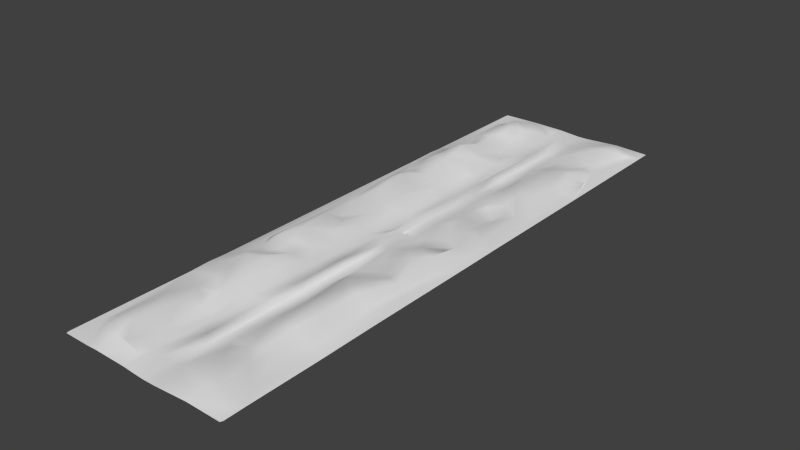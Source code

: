 # Source: test_road_terrain_2.blend  (saved by Blender 2.76.0; exported with 4.5.12 LTS)
import bpy
from mathutils import Matrix  # noqa: F401  (used for matrix-valued properties, if any)

bpy.ops.wm.read_factory_settings(use_empty=True)
scene = bpy.context.scene
scene.name = 'Scene'

# ---- collections
col_collection_1 = bpy.data.collections.new('Collection 1'); scene.collection.children.link(col_collection_1)

# ---- world
world_world = bpy.data.worlds.new('World'); scene.world = world_world
world_world.color = (0.05088, 0.05088, 0.05088)
world_world.use_sun_shadow = False
world_world.sun_shadow_jitter_overblur = 0.0
world_world.cycles.sampling_method = 'MANUAL'
world_world.cycles.sample_map_resolution = 256

# ---- meshes
me_plane_003 = bpy.data.meshes.new('Plane.003')
me_plane_003.from_pydata([(1.393, 41.31, -0.1823), (-1.457, 57.86, -0.1101), (-1.482, 76.49, 0.2043), (-1.534, 45.73, 0.088), (-4.369, 39.31, 0.7788), (-7.126, 52.75, 0.3433), (-7.464, 44.64, 1.638), (-8.727, 38.45, 1.902), (-9.346, 57.13, 0.9568), (-10.07, 51.68, 1.45), (-10.55, 44.4, 3.171), (-12.91, 49.88, 0.8944), (-12.75, 43.31, 3.455), (-15.07, 51.25, 0.7275), (-14.19, 45.18, 2.92), (-15.86, 43.37, 2.581), (-17.94, 54.51, 2.316), (-17.66, 44.08, 2.405), (-20.28, 54.06, 0.7795), (-18.59, 50.16, 0.6174), (-22.99, 42.85, 0.3337), (-22.99, 37.95, 0.5059), (4.617, 52.82, 0.04329), (18.73, 54.41, 0.7214), (13.63, 50.06, 3.545), (16.45, 49.44, 2.835), (20.07, 53.09, 0.3997), (12.09, 46.48, 3.621), (18.57, 46.09, 1.318), (1.472, 69.22, 0.3717), (15.06, 44.97, 3.483), (1.473, 41.66, -0.3917), (8.079, 41.12, 1.959), (10.97, 36.7, 2.839), (23.02, 39.93, 0.3779), (-1.398, 72.38, 0.5793), (1.565, 60.83, -0.1669), (1.448, 76.67, 0.01959), (8.083, 78.3, 0.2811), (7.88, 61.64, 1.067), (5.95, 52.91, 0.5773), (11.22, 58.99, 0.8697), (10.76, 64.49, 1.848), (10.34, 72.34, 1.434), (12.54, 76.76, 0.2515), (14.4, 55.94, 2.069), (14.89, 59.1, 2.067), (14.03, 68.93, 2.782), (16.18, 74.67, 1.529), (16.9, 56.59, 1.637), (16.39, 77.24, 1.271), (20.13, 71.92, 0.9795), (19.75, 64.96, 0.4325), (23.02, 72.43, 0.375), (-13.71, 55.96, 1.494), (-6.333, 62.12, 0.3693), (0.002516, 77.37, -0.03337), (-16.04, 60.59, 2.487), (-21.27, 56.18, 0.4566), (-18.47, 63.42, 2.156), (-4.313, 56.87, 0.09322), (-6.054, 70.98, 0.985), (-10.68, 65.74, 1.345), (-20.09, 70.24, 0.769), (-4.198, 70.22, 0.7518), (-8.582, 72.42, 1.468), (-13.36, 72.0, 1.09), (-18.7, 71.87, 1.073), (-11.63, 69.16, 1.443), (-16.14, 74.8, 0.05923), (-6.27, 77.14, 0.4154), (-1.328, 58.69, 0.118), (-1.382, 46.75, 0.2593), (1.491, 57.49, 0.01931), (-1.509, 19.44, -0.14), (-4.295, 22.11, 0.07647), (-4.055, 32.97, 0.733), (-6.282, 24.55, 0.3055), (-5.992, 32.75, 1.26), (-8.597, 23.05, 1.164), (-9.447, 27.87, 2.329), (-10.6, 25.56, 1.556), (-9.305, 29.34, 2.192), (-11.99, 39.22, 2.595), (-15.63, 28.13, 1.199), (-13.58, 35.85, 2.625), (-15.85, 38.67, 1.769), (-17.2, 28.3, 0.7474), (-14.89, 32.5, 2.345), (-18.51, 35.03, 2.076), (-19.41, 38.64, 1.43), (13.89, 27.49, 2.868), (6.355, 27.73, 0.6272), (10.25, 27.32, 2.686), (19.62, 26.88, 0.851), (12.27, 27.64, 2.998), (19.43, 38.68, 1.09), (1.489, 6.679, 0.3377), (5.867, 38.15, 0.2376), (-1.385, 6.786, 0.5594), (1.472, 33.68, -0.3808), (-1.415, 34.58, 0.2445), (1.466, 16.57, 0.05705), (1.743, 17.28, -0.2088), (4.343, 20.04, -0.1124), (4.15, 8.071, 0.4045), (9.425, 19.68, 0.7468), (6.507, 17.07, 0.553), (9.777, 8.812, 1.949), (9.607, 12.3, 1.88), (12.0, 20.75, 0.7954), (15.7, 20.42, 0.8677), (14.0, 4.216, 1.978), (14.28, 15.21, 1.256), (16.06, 6.369, 1.988), (14.04, -0.03868, 0.6313), (19.55, 11.46, 0.4018), (20.58, 3.088, 0.7528), (23.01, 26.13, 0.2675), (23.01, 6.436, 0.3324), (-16.79, 22.19, 2.343), (-20.66, 23.57, 0.5226), (1.503, 0.001617, -0.09552), (-12.7, 21.38, 1.95), (-14.81, 17.88, 2.444), (-17.16, 16.81, 2.156), (-19.93, 11.66, 0.7246), (-21.27, 7.825, 0.3312), (-4.115, 6.619, 0.735), (-7.529, 12.37, 1.071), (-6.999, 6.47, 1.457), (-9.79, 4.953, 1.508), (-13.36, 9.317, 3.005), (-15.62, 7.249, 2.651), (-18.82, 5.969, 0.6164), (-4.696, 4.335, 0.769), (-12.29, 4.585, 2.07), (-13.24, -0.03064, 0.4873), (-4.277, -0.01447, 0.3222), (-15.64, -0.02001, 0.3551), (-22.99, 0.6997, 0.3026), (-1.311, 18.3, 0.1149), (-8.302, 116.4, 1.632), (-4.773, 111.0, 1.128), (-13.09, 103.6, 1.99), (-13.53, 111.8, 3.22), (-16.33, 106.3, 2.338), (-16.68, 111.7, 3.402), (-17.02, 103.0, 2.077), (-16.24, 116.1, 3.392), (-20.37, 112.6, 1.413), (-20.14, 105.1, 0.4553), (-22.99, 112.2, 0.3894), (1.48, 106.3, -0.1897), (9.018, 99.84, 0.5649), (12.51, 103.2, 1.213), (8.012, 101.8, 0.8991), (17.74, 99.82, 0.6524), (20.07, 102.9, 0.4297), (15.64, 108.4, 1.915), (4.024, 105.1, -0.1296), (12.18, 108.0, 2.077), (8.626, 109.2, 1.745), (5.88, 114.5, 0.216), (12.29, 116.6, 1.798), (8.648, 116.5, 1.652), (1.762, 84.67, 0.1689), (1.717, 93.89, -0.1969), (1.662, 78.43, -0.1279), (5.1, 85.74, 0.6976), (4.38, 77.56, -0.06351), (8.649, 95.66, 0.5108), (8.511, 90.54, 1.524), (8.584, 85.74, 1.753), (12.25, 97.29, -0.6749), (11.97, 91.75, 0.4956), (11.99, 84.58, 1.277), (14.71, 99.76, 0.8171), (15.3, 95.32, 0.72), (15.02, 88.35, 1.391), (18.02, 87.27, 0.859), (16.03, 83.8, 2.736), (19.13, 96.62, 0.8464), (19.41, 84.54, 1.048), (20.41, 78.04, 0.4612), (21.0, 94.3, 0.3255), (23.02, 83.11, 0.4318), (-1.612, 107.8, 0.05639), (-9.992, 96.68, 1.094), (-18.07, 97.85, 2.943), (-0.003145, 77.44, -0.03204), (-18.91, 88.92, 1.976), (-1.717, 92.81, -0.03293), (-4.928, 87.77, 1.212), (-10.28, 89.27, 1.649), (-15.99, 97.57, 3.321), (-16.82, 94.1, 3.166), (-7.341, 101.7, 0.824), (-15.83, 87.81, 2.777), (-20.64, 99.24, 0.535), (-1.396, 83.22, 0.5283), (-20.78, 85.15, 0.3977), (-10.78, 84.58, 1.695), (-6.35, 81.99, 1.491), (-12.47, 81.12, 1.245), (-1.617, 77.89, 0.1062), (-4.178, 77.81, 0.3126), (-9.452, 78.28, 1.423), (-18.44, 81.22, 1.014), (1.329, 94.65, 0.02694), (1.308, 84.08, 0.4174), (-1.158, 96.32, 0.09662), (-1.661, 124.0, 0.08158), (-4.291, 122.1, 0.8241), (-5.94, 126.3, 0.7442), (-10.49, 119.8, 2.436), (-11.25, 122.8, 2.365), (-9.189, 129.0, 0.705), (-13.48, 127.3, 2.355), (-14.17, 121.0, 4.142), (-13.86, 116.2, 3.288), (-15.71, 120.4, 4.01), (-17.73, 124.9, 1.186), (-18.76, 120.0, 2.047), (-19.06, 116.1, 1.615), (-20.47, 131.9, 0.5595), (-23.0, 118.2, 0.499), (14.18, 126.1, 2.696), (15.61, 126.4, 2.486), (20.22, 126.6, 0.5365), (9.318, 123.5, 1.793), (16.43, 117.6, 1.636), (1.528, 117.3, -0.4262), (19.38, 115.2, 0.8967), (-1.54, 154.8, 0.09294), (1.741, 137.5, -0.21), (1.54, 146.9, 0.3078), (4.387, 137.0, -0.03652), (7.83, 134.8, 0.4745), (13.29, 150.4, 1.861), (8.774, 140.2, 1.42), (8.71, 145.6, 1.737), (6.669, 151.6, 0.3474), (12.59, 135.5, 0.3369), (15.44, 134.0, 1.016), (15.16, 136.9, 0.9518), (14.43, 146.7, 2.274), (16.3, 149.0, 2.088), (14.77, 151.5, 1.741), (17.66, 135.0, 0.3378), (17.91, 143.7, 0.6398), (20.46, 148.7, 0.8612), (22.29, 154.8, 0.2537), (23.02, 150.9, 0.4039), (-16.19, 132.4, 2.825), (1.549, 154.8, -0.1054), (-4.324, 131.2, 0.1733), (-6.586, 131.5, 0.2213), (-8.535, 135.3, 0.8431), (-12.65, 137.3, 2.538), (-1.592, 134.6, -0.138), (-9.706, 141.1, 0.4693), (-4.385, 139.8, 0.296), (-15.64, 141.3, 3.138), (-11.7, 144.8, 1.967), (-13.15, 141.8, 3.08), (-19.92, 143.6, 0.6693), (-9.025, 146.9, 1.296), (-15.38, 145.1, 2.836), (-4.269, 147.3, 0.7405), (-12.22, 150.6, 1.851), (-15.5, 147.3, 2.858), (-18.71, 148.6, 0.6696), (-4.496, 150.6, 0.7497), (-21.57, 146.8, 0.3299), (-8.308, 151.1, 1.11), (-15.21, 151.6, 0.9116), (-13.33, 154.8, 0.4187), (-22.99, 154.1, 0.2994), (-1.41, 116.1, 0.2512), (1.188, 117.5, -0.1288), (1.34, 136.8, 0.01534), (-1.184, 136.3, 0.09664), (-1.437, 148.5, 0.5038), (-1.491, -0.01155, 0.09406), (1.379, 34.12, -0.1211), (-4.222, 154.8, 0.3027), (-3.826, 85.38, 0.6966), (-4.199, 100.5, 0.2121), (-4.075, 112.5, 0.6977), (-4.238, 46.07, 0.7322), (3.872, 119.9, -0.4571), (4.303, 127.1, -0.07269), (4.271, 96.88, -0.1018), (3.645, 113.1, -0.4891), (3.933, 36.25, -0.405), (3.834, 28.17, -0.1727), (3.889, 42.51, -0.4558), (3.975, 48.45, -0.1691), (4.903, 57.04, -0.008767), (-1.183, 77.4, 0.1949), (13.57, 65.13, 2.807), (1.209, 77.4, 0.03368), (16.21, 69.38, 2.419), (0.7572, 77.38, 0.1528), (-0.7155, 77.38, 0.2522), (23.01, 0.7176, 0.294), (4.568, -0.005165, -0.02801), (-22.74, 0.07756, 0.3038), (6.274, 96.09, 0.2823), (23.02, 117.1, 0.3826), (-15.13, 127.4, 2.363), (22.92, 154.6, 0.3023), (13.59, 154.8, 0.5318), (4.567, 154.8, -0.05509), (-22.74, 154.7, 0.3038), (3.84, 69.42, 0.3754), (8.608, 68.97, 1.633), (-22.99, 32.43, 0.3003), (14.1, 36.23, 2.785), (6.517, 3.293, 0.316), (22.77, 0.07767, 0.3021), (12.15, 80.53, 0.5043), (1.079, 77.4, -0.09407), (-1.073, 77.4, 0.03893), (0.02106, 77.4, 0.2151), (1.251, 77.39, 0.128), (-1.21, 77.4, 0.2956), (9.082, 127.2, 1.51), (-13.73, 134.0, 2.91), (-18.16, 127.7, 0.5946), (3.87, 146.5, 0.3614), (-22.99, 121.5, 0.3375)], [], [(37, 302, 326), (0, 31, 36), (2, 300, 324), (56, 300, 327, 305), (290, 60, 5), (5, 6, 290), (6, 4, 290), (10, 5, 9), (10, 6, 5), (10, 7, 6), (10, 12, 83), (13, 9, 54), (11, 12, 9), (14, 11, 13), (12, 11, 14), (83, 12, 15), (14, 15, 12), (19, 14, 13), (90, 15, 17), (19, 13, 16), (17, 19, 20), (19, 16, 18), (19, 18, 58), (19, 58, 20), (21, 17, 20), (45, 40, 24), (26, 23, 28), (40, 27, 24), (40, 32, 27), (30, 24, 27), (298, 98, 22), (26, 28, 96), (98, 297, 295), (3, 101, 72), (303, 51, 184, 50), (56, 305, 325), (36, 31, 298), (29, 316, 37), (168, 323, 37), (40, 299, 22), (316, 39, 317), (316, 317, 38), (299, 40, 41), (42, 39, 299), (317, 39, 42), (40, 45, 41), (47, 317, 301), (43, 48, 44), (46, 41, 45), (301, 41, 46), (48, 43, 47), (45, 49, 46), (49, 303, 301), (303, 47, 301), (48, 47, 303), (48, 303, 50), (23, 52, 49), (49, 52, 303), (303, 52, 51), (56, 304, 326, 302), (26, 34, 53), (184, 51, 53), (53, 186, 184), (55, 5, 60), (16, 57, 59), (56, 302, 323), (35, 37, 325, 305), (18, 16, 59), (57, 8, 55), (59, 63, 18), (58, 18, 63), (60, 64, 55), (62, 55, 61), (35, 64, 60), (61, 55, 64), (61, 65, 62), (62, 65, 68), (63, 59, 67), (1, 72, 71), (2, 205, 64), (61, 70, 65), (67, 66, 69), (206, 70, 61), (207, 66, 68), (69, 208, 67), (63, 67, 208), (63, 208, 201), (2, 324, 205), (206, 64, 205), (70, 207, 65), (37, 326, 304), (304, 325, 37), (102, 103, 100, 285), (305, 327, 35), (135, 128, 130, 131), (74, 101, 75), (300, 2, 35, 327), (75, 78, 77), (78, 75, 76), (76, 4, 78), (7, 78, 4), (77, 82, 79), (79, 82, 80), (7, 82, 78), (82, 7, 83), (123, 81, 84), (82, 88, 84), (84, 120, 123), (84, 87, 121), (88, 87, 84), (90, 85, 86), (87, 318, 121), (318, 89, 21), (110, 91, 95), (92, 296, 104), (100, 296, 295), (98, 295, 296), (92, 93, 32), (95, 319, 33), (32, 98, 92), (97, 103, 102), (103, 97, 105), (105, 320, 112), (112, 108, 105), (320, 307, 115), (93, 92, 106), (106, 107, 109), (95, 93, 106), (109, 113, 106), (112, 320, 115), (113, 109, 114), (111, 113, 116), (112, 117, 114), (119, 116, 114), (117, 112, 115), (94, 111, 118), (306, 117, 115), (117, 306, 119), (124, 123, 120), (120, 125, 124), (127, 121, 318), (129, 79, 123), (125, 120, 121), (125, 121, 126), (121, 127, 126), (75, 77, 129), (129, 128, 75), (132, 125, 133), (134, 133, 126), (130, 129, 131), (131, 132, 136), (133, 136, 132), (168, 210, 326, 302), (137, 136, 134), (135, 137, 138), (139, 127, 308), (205, 300, 327, 200), (168, 302, 323), (172, 175, 174, 171), (153, 209, 167), (197, 288, 143), (197, 144, 188), (142, 145, 143), (145, 197, 143), (148, 144, 146), (146, 144, 145), (195, 144, 148), (150, 147, 149), (199, 189, 148), (151, 148, 146), (224, 226, 152), (224, 152, 150), (155, 154, 174), (177, 178, 157), (185, 310, 158), (156, 154, 155), (156, 161, 162), (156, 155, 161), (157, 161, 155), (211, 187, 192), (163, 294, 160), (158, 233, 159), (153, 160, 294), (162, 163, 160), (163, 162, 165), (165, 161, 164), (161, 159, 164), (310, 233, 158), (232, 280, 153), (190, 305, 327, 300), (190, 300, 324), (293, 309, 156), (309, 169, 172), (169, 170, 38), (38, 173, 169), (322, 173, 38), (44, 322, 38), (209, 153, 279, 211), (176, 175, 172), (178, 174, 175), (179, 178, 175), (179, 175, 176), (176, 181, 179), (50, 181, 322), (182, 157, 180), (183, 180, 179), (50, 184, 181), (158, 182, 185), (186, 185, 180), (180, 183, 186), (185, 186, 310), (187, 288, 192), (190, 302, 326, 304), (190, 304, 325), (194, 188, 195), (196, 195, 189), (189, 191, 196), (287, 288, 193), (201, 191, 199), (193, 194, 203), (194, 198, 202), (208, 191, 201), (167, 209, 166), (287, 193, 206), (206, 193, 203), (203, 202, 207), (203, 70, 206), (69, 204, 208), (201, 152, 20), (205, 287, 206), (207, 204, 69), (279, 153, 280), (210, 200, 305, 325), (210, 304, 326), (200, 209, 211), (311, 221, 219, 218), (281, 232, 235), (187, 212, 213), (187, 213, 289), (213, 256, 214), (213, 215, 142), (213, 214, 216), (216, 215, 213), (217, 216, 214), (142, 215, 220), (215, 219, 220), (329, 311, 218), (218, 219, 216), (219, 221, 149, 220), (254, 225, 330, 311), (221, 311, 222, 223), (311, 330, 222), (277, 274, 272, 276), (223, 224, 221), (332, 222, 330), (332, 223, 222), (224, 223, 226), (330, 225, 332), (226, 223, 332), (292, 238, 237), (238, 292, 328), (229, 310, 249), (249, 228, 229), (229, 228, 231), (165, 230, 292), (228, 227, 231), (292, 291, 163), (292, 163, 165), (230, 165, 164), (233, 229, 231), (163, 291, 294), (281, 235, 236), (235, 232, 292), (240, 241, 237), (241, 331, 237), (238, 328, 243), (238, 243, 240), (241, 246, 239), (240, 243, 245), (241, 240, 246), (249, 245, 244), (245, 249, 250), (250, 246, 245), (246, 251, 247), (248, 252, 313), (250, 249, 253), (251, 253, 247), (250, 253, 251), (232, 281, 280), (259, 329, 258), (329, 263, 254), (266, 274, 225), (274, 278, 332), (265, 261, 264), (263, 329, 265), (267, 261, 262), (263, 265, 268), (283, 269, 262), (269, 267, 262), (264, 261, 267), (268, 272, 266), (267, 271, 264), (271, 268, 264), (271, 272, 268), (269, 275, 267), (275, 270, 267), (270, 271, 267), (278, 274, 277), (260, 279, 282), (269, 273, 275), (275, 273, 277), (276, 270, 277), (278, 277, 315), (282, 279, 281), (281, 279, 280), (236, 283, 281), (282, 281, 283), (283, 236, 255), (99, 102, 141), (285, 101, 141), (71, 72, 73), (269, 234, 286), (262, 256, 260), (256, 213, 212), (138, 284, 128), (128, 74, 75), (76, 3, 4), (75, 101, 76), (314, 255, 236), (236, 331, 314), (166, 168, 170), (167, 166, 169), (105, 122, 307), (104, 103, 105), (170, 37, 316), (299, 298, 22), (302, 37, 323), (0, 36, 73), (1, 60, 3), (4, 6, 7), (9, 5, 8), (54, 9, 8), (10, 9, 12), (10, 83, 7), (11, 9, 13), (86, 83, 15), (16, 13, 54), (19, 17, 14), (17, 15, 14), (15, 90, 86), (17, 21, 90), (45, 24, 49), (49, 24, 25), (49, 25, 23), (28, 23, 25), (40, 22, 32), (30, 25, 24), (298, 31, 297), (25, 30, 28), (298, 297, 98), (98, 32, 22), (319, 30, 27), (96, 28, 30), (96, 34, 26), (297, 31, 295), (32, 33, 27), (33, 319, 27), (96, 30, 319), (36, 29, 73), (300, 56, 324), (29, 36, 316), (39, 316, 299), (170, 316, 38), (42, 299, 41), (301, 317, 42), (43, 38, 317), (38, 43, 44), (47, 43, 317), (301, 42, 41), (44, 48, 50), (49, 301, 46), (52, 23, 26), (26, 53, 52), (51, 52, 53), (57, 16, 54), (304, 56, 325), (54, 8, 57), (5, 55, 8), (1, 71, 35), (1, 35, 60), (55, 62, 57), (201, 20, 58), (1, 3, 72), (68, 57, 62), (67, 59, 57), (57, 68, 67), (35, 2, 64), (66, 67, 68), (64, 206, 61), (207, 69, 66), (58, 63, 201), (207, 68, 65), (35, 71, 29), (101, 3, 76), (77, 78, 82), (79, 80, 81), (81, 123, 79), (82, 83, 85), (80, 82, 84), (80, 84, 81), (85, 88, 82), (85, 83, 86), (120, 84, 121), (89, 88, 85), (90, 89, 85), (88, 318, 87), (318, 88, 89), (21, 89, 90), (91, 110, 111), (91, 111, 94), (92, 98, 296), (95, 91, 319), (319, 91, 94), (96, 319, 94), (118, 96, 94), (32, 93, 33), (33, 93, 95), (34, 96, 118), (31, 100, 295), (100, 0, 285), (0, 100, 31), (100, 103, 296), (105, 97, 122), (107, 104, 105), (320, 105, 307), (107, 106, 104), (105, 109, 107), (106, 92, 104), (109, 105, 108), (95, 106, 110), (113, 110, 106), (109, 108, 114), (110, 113, 111), (108, 112, 114), (114, 116, 113), (119, 114, 117), (118, 111, 116), (118, 116, 119), (321, 306, 115), (129, 77, 79), (132, 129, 123), (132, 123, 124), (132, 124, 125), (125, 126, 133), (74, 141, 101), (126, 127, 134), (74, 128, 99), (140, 127, 318), (130, 128, 129), (132, 131, 129), (133, 134, 136), (135, 138, 128), (136, 135, 131), (137, 134, 139), (134, 127, 139), (74, 99, 141), (284, 99, 128), (136, 137, 135), (140, 308, 127), (102, 99, 97), (284, 122, 99), (300, 205, 324), (143, 288, 289), (289, 142, 143), (145, 144, 197), (188, 144, 195), (142, 220, 145), (146, 145, 147), (149, 147, 145), (220, 149, 145), (147, 150, 146), (149, 224, 150), (151, 199, 148), (151, 146, 150), (150, 152, 151), (152, 199, 151), (160, 293, 156), (177, 157, 155), (159, 157, 158), (168, 166, 210), (156, 162, 160), (157, 159, 161), (153, 294, 232), (165, 162, 161), (231, 164, 159), (159, 233, 231), (210, 166, 209), (305, 190, 325), (153, 167, 160), (293, 169, 309), (172, 169, 173), (309, 154, 156), (171, 154, 309), (172, 171, 309), (171, 174, 154), (173, 176, 172), (176, 173, 322), (174, 177, 155), (177, 174, 178), (181, 176, 322), (44, 50, 322), (157, 178, 180), (179, 180, 178), (183, 179, 181), (183, 181, 184), (158, 157, 182), (182, 180, 185), (183, 184, 186), (195, 148, 189), (193, 288, 197), (302, 190, 323), (189, 199, 191), (192, 200, 211), (194, 197, 188), (196, 191, 198), (199, 152, 201), (197, 194, 193), (195, 198, 194), (198, 195, 196), (192, 287, 200), (194, 202, 203), (208, 198, 191), (198, 204, 202), (208, 204, 198), (279, 187, 211), (205, 200, 287), (204, 207, 202), (70, 203, 207), (200, 210, 209), (304, 210, 325), (305, 200, 327), (260, 256, 212), (214, 256, 257), (289, 213, 142), (217, 214, 257), (217, 258, 218), (218, 258, 329), (216, 217, 218), (219, 215, 216), (254, 311, 329), (224, 149, 221), (243, 328, 244), (227, 228, 244), (228, 249, 244), (227, 244, 328), (227, 328, 230), (230, 328, 292), (292, 232, 291), (227, 230, 164), (164, 231, 227), (233, 310, 229), (187, 279, 212), (236, 235, 331), (314, 331, 242), (240, 237, 238), (241, 239, 331), (239, 242, 331), (314, 242, 313), (242, 239, 313), (246, 240, 245), (243, 244, 245), (239, 248, 313), (247, 239, 246), (239, 247, 248), (246, 250, 251), (247, 253, 248), (252, 248, 253), (253, 249, 310), (312, 252, 253), (217, 257, 258), (225, 274, 332), (257, 256, 262), (225, 254, 266), (257, 262, 258), (261, 259, 258), (261, 258, 262), (254, 263, 266), (260, 282, 283), (265, 259, 261), (260, 283, 262), (259, 265, 329), (279, 260, 212), (265, 264, 268), (263, 268, 266), (266, 272, 274), (276, 271, 270), (271, 276, 272), (273, 269, 286), (234, 269, 283), (270, 275, 277), (286, 277, 273), (234, 283, 255), (101, 0, 72), (97, 99, 122), (102, 285, 141), (285, 0, 101), (29, 37, 35), (73, 29, 71), (73, 72, 0), (192, 288, 287), (289, 288, 187), (3, 290, 4), (290, 3, 60), (235, 237, 331), (237, 235, 292), (294, 291, 232), (169, 166, 170), (293, 167, 169), (293, 160, 167), (104, 296, 103), (37, 170, 168), (36, 299, 316), (299, 36, 298)])
me_plane_003.polygons.foreach_set('use_smooth', [True] * 623)
_uv = me_plane_003.uv_layers.new(name='UVMap')
_uv.uv.foreach_set('vector', [0.9882, 0.2959, 0.9858, 0.291, 0.988, 0.291, 0.9854, 0.1792, 0.9824, 0.1771, 0.9821, 0.05408, 0.9821, 0.2337, 0.9931, 0.232, 0.9959, 0.2329, 0.9866, 0.2523, 0.9898, 0.2446, 0.9919, 0.2444, 0.9916, 0.2476, 0.4003, 0.2977, 0.3987, 0.3675, 0.3387, 0.3409, 0.3387, 0.3409, 0.3316, 0.2885, 0.4003, 0.2977, 0.3316, 0.2885, 0.3975, 0.2541, 0.4003, 0.2977, 0.2659, 0.2869, 0.3387, 0.3409, 0.2759, 0.3339, 0.2659, 0.2869, 0.3316, 0.2885, 0.3387, 0.3409, 0.2659, 0.2869, 0.3047, 0.2485, 0.3316, 0.2885, 0.2659, 0.2869, 0.2189, 0.2799, 0.2351, 0.2535, 0.1692, 0.3312, 0.2759, 0.3339, 0.1982, 0.3616, 0.2153, 0.3223, 0.2189, 0.2799, 0.2759, 0.3339, 0.188, 0.292, 0.2153, 0.3223, 0.1692, 0.3312, 0.2189, 0.2799, 0.2153, 0.3223, 0.188, 0.292, 0.2351, 0.2535, 0.2189, 0.2799, 0.1526, 0.2803, 0.188, 0.292, 0.1526, 0.2803, 0.2189, 0.2799, 0.09391, 0.3242, 0.188, 0.292, 0.1692, 0.3312, 0.0765, 0.2497, 0.1526, 0.2803, 0.1141, 0.2849, 0.09391, 0.3242, 0.1692, 0.3312, 0.1081, 0.3522, 0.1141, 0.2849, 0.09391, 0.3242, 8.989e-05, 0.277, 0.09391, 0.3242, 0.1081, 0.3522, 0.05802, 0.3494, 0.9866, 0.2847, 0.9821, 0.2591, 0.9866, 0.2444, 0.09391, 0.3242, 0.03673, 0.363, 8.989e-05, 0.277, 5.699e-05, 0.2453, 0.1141, 0.2849, 8.989e-05, 0.277, 0.7983, 0.3614, 0.6178, 0.3419, 0.7819, 0.3234, 0.9191, 0.3431, 0.8906, 0.3516, 0.8871, 0.2979, 0.6178, 0.3419, 0.7492, 0.3004, 0.7819, 0.3234, 0.6178, 0.3419, 0.6633, 0.2658, 0.7492, 0.3004, 0.8125, 0.2906, 0.7819, 0.3234, 0.7492, 0.3004, 0.5755, 0.3131, 0.616, 0.2466, 0.5893, 0.3413, 0.9191, 0.3431, 0.8871, 0.2979, 0.9056, 0.25, 0.616, 0.2466, 0.5737, 0.2748, 0.5746, 0.2343, 0.458, 0.2955, 0.4605, 0.2235, 0.4612, 0.3022, 0.8369, 0.4482, 0.9205, 0.4647, 0.9264, 0.5042, 0.8406, 0.499, 0.9866, 0.2523, 0.9916, 0.2476, 0.9919, 0.2523, 0.5241, 0.3931, 0.5221, 0.2693, 0.5755, 0.3131, 0.5222, 0.4472, 0.5727, 0.4485, 0.5216, 0.4953, 0.5262, 0.5067, 0.5138, 0.5001, 0.5216, 0.4953, 0.6178, 0.3419, 0.5954, 0.3686, 0.5893, 0.3413, 0.5727, 0.4485, 0.659, 0.3983, 0.6746, 0.4456, 0.5727, 0.4485, 0.6746, 0.4456, 0.6633, 0.5058, 0.5954, 0.3686, 0.6178, 0.3419, 0.7302, 0.3811, 0.7206, 0.4167, 0.659, 0.3983, 0.5954, 0.3686, 0.6746, 0.4456, 0.659, 0.3983, 0.7206, 0.4167, 0.6178, 0.3419, 0.7983, 0.3614, 0.7302, 0.3811, 0.7904, 0.4453, 0.6746, 0.4456, 0.7805, 0.4208, 0.7117, 0.4673, 0.8362, 0.4824, 0.7584, 0.4959, 0.8087, 0.3819, 0.7302, 0.3811, 0.7983, 0.3614, 0.7805, 0.4208, 0.7302, 0.3811, 0.8087, 0.3819, 0.8362, 0.4824, 0.7117, 0.4673, 0.7904, 0.4453, 0.7983, 0.3614, 0.8515, 0.3657, 0.8087, 0.3819, 0.8515, 0.3657, 0.8369, 0.4482, 0.7805, 0.4208, 0.8369, 0.4482, 0.7904, 0.4453, 0.7805, 0.4208, 0.8362, 0.4824, 0.7904, 0.4453, 0.8369, 0.4482, 0.8362, 0.4824, 0.8369, 0.4482, 0.8406, 0.499, 0.8906, 0.3516, 0.9123, 0.4197, 0.8515, 0.3657, 0.8515, 0.3657, 0.9123, 0.4197, 0.8369, 0.4482, 0.8369, 0.4482, 0.9123, 0.4197, 0.9205, 0.4647, 0.9866, 0.2523, 0.9916, 0.2571, 0.9917, 0.2603, 0.9897, 0.2601, 0.9191, 0.3431, 0.982, 0.2581, 0.982, 0.4679, 0.9264, 0.5042, 0.9205, 0.4647, 0.982, 0.4679, 0.982, 0.4679, 0.9821, 0.5369, 0.9264, 0.5042, 0.3556, 0.4014, 0.3387, 0.3409, 0.3987, 0.3675, 0.1081, 0.3522, 0.1487, 0.3914, 0.09673, 0.4098, 0.9866, 0.2523, 0.9897, 0.2601, 0.9868, 0.2593, 0.461, 0.4677, 0.5216, 0.4953, 0.4912, 0.5, 0.4755, 0.4999, 0.05802, 0.3494, 0.1081, 0.3522, 0.09673, 0.4098, 0.1487, 0.3914, 0.2914, 0.3692, 0.3556, 0.4014, 0.09673, 0.4098, 0.06205, 0.4538, 0.05802, 0.3494, 0.03673, 0.363, 0.05802, 0.3494, 0.06205, 0.4538, 0.3987, 0.3675, 0.4012, 0.4536, 0.3556, 0.4014, 0.2628, 0.4247, 0.3556, 0.4014, 0.3616, 0.4586, 0.461, 0.4677, 0.4012, 0.4536, 0.3987, 0.3675, 0.3616, 0.4586, 0.3556, 0.4014, 0.4012, 0.4536, 0.3616, 0.4586, 0.3077, 0.4679, 0.2628, 0.4247, 0.2628, 0.4247, 0.3077, 0.4679, 0.2427, 0.4468, 0.06205, 0.4538, 0.09673, 0.4098, 0.09179, 0.4643, 0.4596, 0.3738, 0.4612, 0.3022, 0.4624, 0.3792, 0.4591, 0.4942, 0.4562, 0.5032, 0.4012, 0.4536, 0.3616, 0.4586, 0.3569, 0.4983, 0.3077, 0.4679, 0.09179, 0.4643, 0.2057, 0.4652, 0.1463, 0.4833, 0.4016, 0.5027, 0.3569, 0.4983, 0.3616, 0.4586, 0.2891, 0.5057, 0.2057, 0.4652, 0.2427, 0.4468, 0.1463, 0.4833, 0.09727, 0.5247, 0.09179, 0.4643, 0.06205, 0.4538, 0.09179, 0.4643, 0.09727, 0.5247, 0.06205, 0.4538, 0.09727, 0.5247, 0.04733, 0.5501, 0.4591, 0.4942, 0.4678, 0.5001, 0.4562, 0.5032, 0.4016, 0.5027, 0.4012, 0.4536, 0.4562, 0.5032, 0.3569, 0.4983, 0.2891, 0.5057, 0.3077, 0.4679, 0.5216, 0.4953, 0.5174, 0.5, 0.5069, 0.4999, 0.5069, 0.4999, 0.4912, 0.5, 0.5216, 0.4953, 0.522, 0.1073, 0.5279, 0.1119, 0.5221, 0.2177, 0.5201, 0.2206, 0.4755, 0.4999, 0.4649, 0.5, 0.461, 0.4677, 0.3905, 0.02824, 0.4029, 0.04299, 0.3414, 0.04202, 0.2819, 0.03222, 0.4585, 0.1258, 0.4605, 0.2235, 0.399, 0.143, 0.4655, 0.5001, 0.4591, 0.4942, 0.461, 0.4677, 0.4649, 0.5, 0.399, 0.143, 0.363, 0.2117, 0.3567, 0.1588, 0.363, 0.2117, 0.399, 0.143, 0.4042, 0.2131, 0.4042, 0.2131, 0.3975, 0.2541, 0.363, 0.2117, 0.3047, 0.2485, 0.363, 0.2117, 0.3975, 0.2541, 0.3567, 0.1588, 0.2923, 0.1897, 0.3073, 0.1491, 0.3073, 0.1491, 0.2923, 0.1897, 0.2893, 0.1802, 0.3047, 0.2485, 0.2923, 0.1897, 0.363, 0.2117, 0.2923, 0.1897, 0.3047, 0.2485, 0.2351, 0.2535, 0.2199, 0.1383, 0.2646, 0.1653, 0.1571, 0.1819, 0.2923, 0.1897, 0.1732, 0.2101, 0.1571, 0.1819, 0.1571, 0.1819, 0.1325, 0.1435, 0.2199, 0.1383, 0.1571, 0.1819, 0.1236, 0.183, 0.04979, 0.1524, 0.1732, 0.2101, 0.1236, 0.183, 0.1571, 0.1819, 0.0765, 0.2497, 0.2011, 0.2317, 0.1525, 0.25, 0.1236, 0.183, 7.714e-05, 0.2097, 0.04979, 0.1524, 7.714e-05, 0.2097, 0.09595, 0.2264, 5.699e-05, 0.2453, 0.7468, 0.1343, 0.7875, 0.1778, 0.7529, 0.1787, 0.6264, 0.1793, 0.5725, 0.1822, 0.5834, 0.1297, 0.5221, 0.2177, 0.5725, 0.1822, 0.5746, 0.2343, 0.616, 0.2466, 0.5746, 0.2343, 0.5725, 0.1822, 0.6264, 0.1793, 0.7096, 0.1766, 0.6633, 0.2658, 0.7529, 0.1787, 0.7918, 0.2342, 0.7252, 0.2372, 0.6633, 0.2658, 0.616, 0.2466, 0.6264, 0.1793, 0.5225, 0.04338, 0.5279, 0.1119, 0.522, 0.1073, 0.5279, 0.1119, 0.5225, 0.04338, 0.5793, 0.05237, 0.5793, 0.05237, 0.6298, 0.02152, 0.7897, 0.02746, 0.7897, 0.02746, 0.6995, 0.05713, 0.5793, 0.05237, 0.6298, 0.02152, 0.5882, 0.0002261, 0.7904, 0.0, 0.7096, 0.1766, 0.6264, 0.1793, 0.6919, 0.1274, 0.6919, 0.1274, 0.6296, 0.1105, 0.6959, 0.07965, 0.7529, 0.1787, 0.7096, 0.1766, 0.6919, 0.1274, 0.6959, 0.07965, 0.7957, 0.09848, 0.6919, 0.1274, 0.7897, 0.02746, 0.6298, 0.02152, 0.7904, 0.0, 0.7957, 0.09848, 0.6959, 0.07965, 0.8337, 0.04136, 0.8259, 0.1321, 0.7957, 0.09848, 0.908, 0.07425, 0.7897, 0.02746, 0.93, 0.02019, 0.8337, 0.04136, 0.9819, 0.04181, 0.908, 0.07425, 0.8337, 0.04136, 0.93, 0.02019, 0.7897, 0.02746, 0.7904, 0.0, 0.9094, 0.1738, 0.8259, 0.1321, 0.9819, 0.169, 0.9818, 0.004887, 0.93, 0.02019, 0.7904, 0.0, 0.93, 0.02019, 0.9818, 0.004887, 0.9819, 0.04181, 0.1748, 0.1157, 0.2199, 0.1383, 0.1325, 0.1435, 0.1325, 0.1435, 0.1246, 0.1088, 0.1748, 0.1157, 0.03668, 0.05079, 0.04979, 0.1524, 7.714e-05, 0.2097, 0.3301, 0.08011, 0.3073, 0.1491, 0.2199, 0.1383, 0.1246, 0.1088, 0.1325, 0.1435, 0.04979, 0.1524, 0.1246, 0.1088, 0.04979, 0.1524, 0.06538, 0.07557, 0.04979, 0.1524, 0.03668, 0.05079, 0.06538, 0.07557, 0.399, 0.143, 0.3567, 0.1588, 0.3301, 0.08011, 0.3301, 0.08011, 0.4029, 0.04299, 0.399, 0.143, 0.2058, 0.06038, 0.1246, 0.1088, 0.1575, 0.04703, 0.089, 0.0388, 0.1575, 0.04703, 0.06538, 0.07557, 0.3414, 0.04202, 0.3301, 0.08011, 0.2819, 0.03222, 0.2819, 0.03222, 0.2058, 0.06038, 0.2286, 0.02984, 0.1575, 0.04703, 0.2286, 0.02984, 0.2058, 0.06038, 0.5262, 0.5067, 0.5187, 0.5432, 0.5174, 0.5, 0.5165, 0.5001, 0.2082, 5.7e-05, 0.2286, 0.02984, 0.089, 0.0388, 0.3905, 0.02824, 0.2082, 5.7e-05, 0.3994, 0.0001626, 0.157, 0.0001276, 0.03668, 0.05079, 0.005327, 0.0007591, 0.4562, 0.5032, 0.4655, 0.5001, 0.4649, 0.5, 0.461, 0.5376, 0.9882, 0.2847, 0.9858, 0.291, 0.9821, 0.291, 0.6725, 0.5848, 0.7462, 0.5927, 0.7521, 0.6285, 0.6754, 0.6179, 0.5223, 0.687, 0.5191, 0.6114, 0.5274, 0.6065, 0.3342, 0.6567, 0.4012, 0.6494, 0.389, 0.717, 0.3342, 0.6567, 0.2115, 0.6692, 0.2776, 0.6245, 0.3137, 0.7519, 0.2022, 0.7223, 0.389, 0.717, 0.2022, 0.7223, 0.3342, 0.6567, 0.389, 0.717, 0.1277, 0.6655, 0.2115, 0.6692, 0.1424, 0.6868, 0.1424, 0.6868, 0.2115, 0.6692, 0.2022, 0.7223, 0.1498, 0.6302, 0.2115, 0.6692, 0.1277, 0.6655, 0.0561, 0.7276, 0.1351, 0.7216, 0.1445, 0.7501, 0.05036, 0.641, 0.1053, 0.6321, 0.1277, 0.6655, 0.06093, 0.6791, 0.1277, 0.6655, 0.1424, 0.6868, 0.0841, 0.7502, 0.0, 0.7633, 0.0001206, 0.7245, 0.0841, 0.7502, 0.0001206, 0.7245, 0.0561, 0.7276, 0.7578, 0.6666, 0.6833, 0.645, 0.7521, 0.6285, 0.8049, 0.6444, 0.8174, 0.6157, 0.8695, 0.6448, 0.9391, 0.6092, 0.982, 0.7561, 0.9191, 0.6644, 0.6618, 0.6575, 0.6833, 0.645, 0.7578, 0.6666, 0.6618, 0.6575, 0.751, 0.6977, 0.675, 0.7053, 0.6618, 0.6575, 0.7578, 0.6666, 0.751, 0.6977, 0.8695, 0.6448, 0.751, 0.6977, 0.7578, 0.6666, 0.466, 0.6222, 0.4563, 0.6965, 0.4541, 0.5996, 0.6163, 0.7397, 0.5685, 0.7303, 0.5766, 0.6791, 0.9191, 0.6644, 0.9045, 0.7442, 0.8247, 0.7001, 0.5223, 0.687, 0.5766, 0.6791, 0.5685, 0.7303, 0.675, 0.7053, 0.6163, 0.7397, 0.5766, 0.6791, 0.6163, 0.7397, 0.675, 0.7053, 0.6755, 0.7527, 0.6755, 0.7527, 0.751, 0.6977, 0.7533, 0.7529, 0.751, 0.6977, 0.8247, 0.7001, 0.7533, 0.7529, 0.982, 0.7561, 0.9045, 0.7442, 0.9191, 0.6644, 0.5233, 0.7579, 0.5161, 0.7591, 0.5223, 0.687, 0.9985, 0.2383, 0.9921, 0.2343, 0.9912, 0.2317, 0.9931, 0.232, 0.9985, 0.2383, 0.9931, 0.232, 0.9959, 0.2329, 0.5819, 0.6258, 0.6247, 0.6208, 0.6618, 0.6575, 0.6247, 0.6208, 0.5997, 0.5539, 0.6725, 0.5848, 0.5997, 0.5539, 0.5842, 0.5011, 0.6633, 0.5058, 0.6633, 0.5058, 0.6741, 0.5539, 0.5997, 0.5539, 0.7501, 0.5203, 0.6741, 0.5539, 0.6633, 0.5058, 0.7584, 0.4959, 0.7501, 0.5203, 0.6633, 0.5058, 0.5191, 0.6114, 0.5223, 0.687, 0.4607, 0.7499, 0.466, 0.6222, 0.7467, 0.5464, 0.7462, 0.5927, 0.6725, 0.5848, 0.8174, 0.6157, 0.7521, 0.6285, 0.7462, 0.5927, 0.8114, 0.5707, 0.8174, 0.6157, 0.7462, 0.5927, 0.8114, 0.5707, 0.7462, 0.5927, 0.7467, 0.5464, 0.7467, 0.5464, 0.8332, 0.5413, 0.8114, 0.5707, 0.8406, 0.499, 0.8332, 0.5413, 0.7501, 0.5203, 0.8991, 0.6241, 0.8695, 0.6448, 0.8755, 0.5637, 0.9051, 0.5462, 0.8755, 0.5637, 0.8114, 0.5707, 0.8406, 0.499, 0.9264, 0.5042, 0.8332, 0.5413, 0.9191, 0.6644, 0.8991, 0.6241, 0.9391, 0.6092, 0.9821, 0.5369, 0.9391, 0.6092, 0.8755, 0.5637, 0.8755, 0.5637, 0.9051, 0.5462, 0.9821, 0.5369, 0.9391, 0.6092, 0.9821, 0.5369, 0.982, 0.7561, 0.4563, 0.6965, 0.4012, 0.6494, 0.4541, 0.5996, 0.9985, 0.2383, 0.9978, 0.2443, 0.9961, 0.2444, 0.995, 0.2419, 0.9985, 0.2383, 0.995, 0.2419, 0.9936, 0.238, 0.2715, 0.5767, 0.2776, 0.6245, 0.1498, 0.6302, 0.1321, 0.6078, 0.1498, 0.6302, 0.1053, 0.6321, 0.1053, 0.6321, 0.08727, 0.5744, 0.1321, 0.6078, 0.4091, 0.5516, 0.4012, 0.6494, 0.3857, 0.567, 0.04733, 0.5501, 0.08727, 0.5744, 0.05036, 0.641, 0.3857, 0.567, 0.2715, 0.5767, 0.3553, 0.5297, 0.2715, 0.5767, 0.1531, 0.5672, 0.2608, 0.5464, 0.09727, 0.5247, 0.08727, 0.5744, 0.04733, 0.5501, 0.5274, 0.6065, 0.5191, 0.6114, 0.5284, 0.547, 0.4091, 0.5516, 0.3857, 0.567, 0.4016, 0.5027, 0.4016, 0.5027, 0.3857, 0.567, 0.3553, 0.5297, 0.3553, 0.5297, 0.2608, 0.5464, 0.2891, 0.5057, 0.3553, 0.5297, 0.3569, 0.4983, 0.4016, 0.5027, 0.1463, 0.4833, 0.2247, 0.5241, 0.09727, 0.5247, 0.04733, 0.5501, 0.0001206, 0.7245, 8.989e-05, 0.277, 0.4562, 0.5032, 0.4091, 0.5516, 0.4016, 0.5027, 0.2891, 0.5057, 0.2247, 0.5241, 0.1463, 0.4833, 0.4607, 0.7499, 0.5223, 0.687, 0.5161, 0.7591, 0.5187, 0.5432, 0.461, 0.5376, 0.4755, 0.4999, 0.4912, 0.5, 0.5187, 0.5432, 0.5069, 0.4999, 0.5174, 0.5, 0.461, 0.5376, 0.5191, 0.6114, 0.466, 0.6222, 0.168, 0.8231, 0.1559, 0.7775, 0.1887, 0.7814, 0.2034, 0.8225, 0.5194, 0.8837, 0.5233, 0.7579, 0.5279, 0.888, 0.4563, 0.6965, 0.4553, 0.8011, 0.3993, 0.7888, 0.4563, 0.6965, 0.3993, 0.7888, 0.4039, 0.7269, 0.3993, 0.7888, 0.3985, 0.8477, 0.3641, 0.8155, 0.3993, 0.7888, 0.2672, 0.7741, 0.3137, 0.7519, 0.3993, 0.7888, 0.3641, 0.8155, 0.2508, 0.7934, 0.2508, 0.7934, 0.2672, 0.7741, 0.3993, 0.7888, 0.2947, 0.8331, 0.2508, 0.7934, 0.3641, 0.8155, 0.3137, 0.7519, 0.2672, 0.7741, 0.1953, 0.7504, 0.2672, 0.7741, 0.1887, 0.7814, 0.1953, 0.7504, 0.1979, 0.8652, 0.168, 0.8231, 0.2034, 0.8225, 0.2034, 0.8225, 0.1887, 0.7814, 0.2508, 0.7934, 0.1887, 0.7814, 0.1559, 0.7775, 0.1445, 0.7501, 0.1953, 0.7504, 0.1456, 0.8554, 0.05387, 0.8522, 0.1032, 0.8247, 0.168, 0.8231, 0.1559, 0.7775, 0.168, 0.8231, 0.1126, 0.8068, 0.09055, 0.7752, 0.168, 0.8231, 0.1032, 0.8247, 0.1126, 0.8068, 0.2063, 1.0, 0.03053, 0.9482, 0.09148, 0.9599, 0.1663, 0.9793, 0.09055, 0.7752, 0.0841, 0.7502, 0.1559, 0.7775, 0.0001098, 0.7849, 0.1126, 0.8068, 0.1032, 0.8247, 0.0001098, 0.7849, 0.09055, 0.7752, 0.1126, 0.8068, 0.0841, 0.7502, 0.09055, 0.7752, 0.0, 0.7633, 0.1032, 0.8247, 0.05387, 0.8522, 0.0001098, 0.7849, 0.0, 0.7633, 0.09055, 0.7752, 0.0001098, 0.7849, 0.5826, 0.8209, 0.6579, 0.8708, 0.5844, 0.8848, 0.6579, 0.8708, 0.5826, 0.8209, 0.6847, 0.8219, 0.9884, 0.06349, 0.9921, 0.0, 0.9921, 0.1201, 0.8676, 0.8722, 0.8241, 0.8165, 0.9224, 0.8176, 0.9224, 0.8176, 0.8241, 0.8165, 0.8415, 0.7593, 0.6755, 0.7527, 0.6898, 0.7978, 0.5826, 0.8209, 0.8241, 0.8165, 0.7936, 0.8144, 0.8415, 0.7593, 0.5826, 0.8209, 0.5734, 0.7743, 0.6163, 0.7397, 0.5826, 0.8209, 0.6163, 0.7397, 0.6755, 0.7527, 0.6898, 0.7978, 0.6755, 0.7527, 0.7533, 0.7529, 0.9045, 0.7442, 0.9224, 0.8176, 0.8415, 0.7593, 0.6163, 0.7397, 0.5734, 0.7743, 0.5685, 0.7303, 0.5194, 0.8837, 0.5279, 0.888, 0.5237, 0.9489, 0.5279, 0.888, 0.5233, 0.7579, 0.5826, 0.8209, 0.6782, 0.9054, 0.6768, 0.9405, 0.5844, 0.8848, 0.6768, 0.9405, 0.5734, 0.9464, 0.5844, 0.8848, 0.6579, 0.8708, 0.6847, 0.8219, 0.7594, 0.8749, 0.6579, 0.8708, 0.7594, 0.8749, 0.6782, 0.9054, 0.6768, 0.9405, 0.7989, 0.9477, 0.7746, 0.9713, 0.6782, 0.9054, 0.7594, 0.8749, 0.8144, 0.8843, 0.6768, 0.9405, 0.6782, 0.9054, 0.7989, 0.9477, 0.8676, 0.8722, 0.8144, 0.8843, 0.8204, 0.8655, 0.8144, 0.8843, 0.8676, 0.8722, 0.8731, 0.9279, 0.8731, 0.9279, 0.7989, 0.9477, 0.8144, 0.8843, 0.7989, 0.9477, 0.9275, 0.9604, 0.8389, 0.9624, 0.8061, 0.9784, 0.9666, 0.9999, 0.7809, 1.0, 0.8731, 0.9279, 0.8676, 0.8722, 0.9821, 0.9747, 0.9275, 0.9604, 0.9821, 0.9747, 0.8389, 0.9624, 0.8731, 0.9279, 0.9821, 0.9747, 0.9275, 0.9604, 0.5233, 0.7579, 0.5194, 0.8837, 0.5161, 0.7591, 0.2209, 0.887, 0.1979, 0.8652, 0.3087, 0.874, 0.1979, 0.8652, 0.1573, 0.9125, 0.1456, 0.8554, 0.06574, 0.9276, 0.03053, 0.9482, 0.05387, 0.8522, 0.03053, 0.9482, 0.0001323, 0.9953, 0.0001098, 0.7849, 0.2104, 0.9162, 0.2837, 0.9111, 0.2413, 0.9355, 0.1573, 0.9125, 0.1979, 0.8652, 0.2104, 0.9162, 0.2983, 0.9489, 0.2837, 0.9111, 0.3972, 0.9032, 0.1573, 0.9125, 0.2104, 0.9162, 0.1628, 0.9375, 0.4602, 0.9594, 0.3997, 0.9513, 0.3972, 0.9032, 0.3997, 0.9513, 0.2983, 0.9489, 0.3972, 0.9032, 0.2413, 0.9355, 0.2837, 0.9111, 0.2983, 0.9489, 0.1628, 0.9375, 0.09148, 0.9599, 0.06574, 0.9276, 0.2983, 0.9489, 0.1602, 0.9516, 0.2413, 0.9355, 0.1602, 0.9516, 0.1628, 0.9375, 0.2413, 0.9355, 0.1602, 0.9516, 0.09148, 0.9599, 0.1628, 0.9375, 0.3997, 0.9513, 0.3136, 0.9758, 0.2983, 0.9489, 0.3136, 0.9758, 0.2301, 0.9726, 0.2983, 0.9489, 0.2301, 0.9726, 0.1602, 0.9516, 0.2983, 0.9489, 0.0001323, 0.9953, 0.03053, 0.9482, 0.2063, 1.0, 0.4568, 0.8697, 0.4607, 0.7499, 0.4655, 0.8802, 0.3997, 0.9513, 0.3949, 0.9727, 0.3136, 0.9758, 0.3136, 0.9758, 0.3949, 0.9727, 0.2063, 1.0, 0.1663, 0.9793, 0.2301, 0.9726, 0.2063, 1.0, 0.0001323, 0.9953, 0.2063, 1.0, 0.005418, 0.9993, 0.4655, 0.8802, 0.4607, 0.7499, 0.5194, 0.8837, 0.5194, 0.8837, 0.4607, 0.7499, 0.5161, 0.7591, 0.5237, 0.9489, 0.4602, 0.9594, 0.5194, 0.8837, 0.4655, 0.8802, 0.5194, 0.8837, 0.4602, 0.9594, 0.4602, 0.9594, 0.5237, 0.9489, 0.5238, 0.9998, 0.4612, 0.04407, 0.522, 0.1073, 0.4627, 0.1184, 0.5201, 0.2206, 0.4605, 0.2235, 0.4627, 0.1184, 0.4624, 0.3792, 0.4612, 0.3022, 0.5225, 0.3715, 0.3997, 0.9513, 0.4579, 0.9999, 0.4007, 0.9999, 0.3972, 0.9032, 0.3985, 0.8477, 0.4568, 0.8697, 0.3985, 0.8477, 0.3993, 0.7888, 0.4553, 0.8011, 0.3994, 0.0001626, 0.4589, 0.000184, 0.4029, 0.04299, 0.4029, 0.04299, 0.4585, 0.1258, 0.399, 0.143, 0.4042, 0.2131, 0.458, 0.2955, 0.3975, 0.2541, 0.399, 0.143, 0.4605, 0.2235, 0.4042, 0.2131, 0.5883, 0.9999, 0.5238, 0.9998, 0.5237, 0.9489, 0.5237, 0.9489, 0.5734, 0.9464, 0.5883, 0.9999, 0.5284, 0.547, 0.5262, 0.5067, 0.5842, 0.5011, 0.5274, 0.6065, 0.5284, 0.547, 0.5997, 0.5539, 0.5793, 0.05237, 0.5228, 0.0002711, 0.5882, 0.0002261, 0.5834, 0.1297, 0.5279, 0.1119, 0.5793, 0.05237, 0.5842, 0.5011, 0.5216, 0.4953, 0.5727, 0.4485, 0.5954, 0.3686, 0.5755, 0.3131, 0.5893, 0.3413, 0.9858, 0.291, 0.9882, 0.2959, 0.9821, 0.291, 0.9854, 0.1792, 0.9821, 0.05408, 0.9855, 0.07539, 0.4596, 0.3738, 0.3987, 0.3675, 0.458, 0.2955, 0.3975, 0.2541, 0.3316, 0.2885, 0.3047, 0.2485, 0.2759, 0.3339, 0.3387, 0.3409, 0.2914, 0.3692, 0.1982, 0.3616, 0.2759, 0.3339, 0.2914, 0.3692, 0.2659, 0.2869, 0.2759, 0.3339, 0.2189, 0.2799, 0.2659, 0.2869, 0.2351, 0.2535, 0.3047, 0.2485, 0.2153, 0.3223, 0.2759, 0.3339, 0.1692, 0.3312, 0.1525, 0.25, 0.2351, 0.2535, 0.1526, 0.2803, 0.1081, 0.3522, 0.1692, 0.3312, 0.1982, 0.3616, 0.09391, 0.3242, 0.1141, 0.2849, 0.188, 0.292, 0.1141, 0.2849, 0.1526, 0.2803, 0.188, 0.292, 0.1526, 0.2803, 0.0765, 0.2497, 0.1525, 0.25, 0.1141, 0.2849, 5.699e-05, 0.2453, 0.0765, 0.2497, 0.7983, 0.3614, 0.7819, 0.3234, 0.8515, 0.3657, 0.8515, 0.3657, 0.7819, 0.3234, 0.8421, 0.3195, 0.8515, 0.3657, 0.8421, 0.3195, 0.8906, 0.3516, 0.8871, 0.2979, 0.8906, 0.3516, 0.8421, 0.3195, 0.6178, 0.3419, 0.5893, 0.3413, 0.6633, 0.2658, 0.8125, 0.2906, 0.8421, 0.3195, 0.7819, 0.3234, 0.5755, 0.3131, 0.5221, 0.2693, 0.5737, 0.2748, 0.8421, 0.3195, 0.8125, 0.2906, 0.8871, 0.2979, 0.5755, 0.3131, 0.5737, 0.2748, 0.616, 0.2466, 0.616, 0.2466, 0.6633, 0.2658, 0.5893, 0.3413, 0.7918, 0.2342, 0.8125, 0.2906, 0.7492, 0.3004, 0.9056, 0.25, 0.8871, 0.2979, 0.8125, 0.2906, 0.9056, 0.25, 0.982, 0.2581, 0.9191, 0.3431, 0.5737, 0.2748, 0.5221, 0.2693, 0.5746, 0.2343, 0.6633, 0.2658, 0.7252, 0.2372, 0.7492, 0.3004, 0.7252, 0.2372, 0.7918, 0.2342, 0.7492, 0.3004, 0.9056, 0.25, 0.8125, 0.2906, 0.7918, 0.2342, 0.9821, 0.05408, 0.9884, 0.0, 0.9855, 0.07539, 0.9898, 0.2446, 0.9866, 0.2523, 0.9866, 0.2454, 0.5222, 0.4472, 0.5241, 0.3931, 0.5727, 0.4485, 0.659, 0.3983, 0.5727, 0.4485, 0.5954, 0.3686, 0.5842, 0.5011, 0.5727, 0.4485, 0.6633, 0.5058, 0.7206, 0.4167, 0.5954, 0.3686, 0.7302, 0.3811, 0.7805, 0.4208, 0.6746, 0.4456, 0.7206, 0.4167, 0.7117, 0.4673, 0.6633, 0.5058, 0.6746, 0.4456, 0.6633, 0.5058, 0.7117, 0.4673, 0.7584, 0.4959, 0.7904, 0.4453, 0.7117, 0.4673, 0.6746, 0.4456, 0.7805, 0.4208, 0.7206, 0.4167, 0.7302, 0.3811, 0.7584, 0.4959, 0.8362, 0.4824, 0.8406, 0.499, 0.8515, 0.3657, 0.7805, 0.4208, 0.8087, 0.3819, 0.9123, 0.4197, 0.8906, 0.3516, 0.9191, 0.3431, 0.9191, 0.3431, 0.982, 0.4679, 0.9123, 0.4197, 0.9205, 0.4647, 0.9123, 0.4197, 0.982, 0.4679, 0.1487, 0.3914, 0.1081, 0.3522, 0.1982, 0.3616, 0.9916, 0.2571, 0.9866, 0.2523, 0.9919, 0.2523, 0.1982, 0.3616, 0.2914, 0.3692, 0.1487, 0.3914, 0.3387, 0.3409, 0.3556, 0.4014, 0.2914, 0.3692, 0.4596, 0.3738, 0.4624, 0.3792, 0.461, 0.4677, 0.4596, 0.3738, 0.461, 0.4677, 0.3987, 0.3675, 0.3556, 0.4014, 0.2628, 0.4247, 0.1487, 0.3914, 0.04733, 0.5501, 8.989e-05, 0.277, 0.03673, 0.363, 0.4596, 0.3738, 0.458, 0.2955, 0.4612, 0.3022, 0.2427, 0.4468, 0.1487, 0.3914, 0.2628, 0.4247, 0.09179, 0.4643, 0.09673, 0.4098, 0.1487, 0.3914, 0.1487, 0.3914, 0.2427, 0.4468, 0.09179, 0.4643, 0.461, 0.4677, 0.4591, 0.4942, 0.4012, 0.4536, 0.2057, 0.4652, 0.09179, 0.4643, 0.2427, 0.4468, 0.4012, 0.4536, 0.4016, 0.5027, 0.3616, 0.4586, 0.2891, 0.5057, 0.1463, 0.4833, 0.2057, 0.4652, 0.03673, 0.363, 0.06205, 0.4538, 0.04733, 0.5501, 0.2891, 0.5057, 0.2427, 0.4468, 0.3077, 0.4679, 0.461, 0.4677, 0.4624, 0.3792, 0.5222, 0.4472, 0.4605, 0.2235, 0.458, 0.2955, 0.4042, 0.2131, 0.3567, 0.1588, 0.363, 0.2117, 0.2923, 0.1897, 0.3073, 0.1491, 0.2893, 0.1802, 0.2646, 0.1653, 0.2646, 0.1653, 0.2199, 0.1383, 0.3073, 0.1491, 0.2923, 0.1897, 0.2351, 0.2535, 0.2011, 0.2317, 0.2893, 0.1802, 0.2923, 0.1897, 0.1571, 0.1819, 0.2893, 0.1802, 0.1571, 0.1819, 0.2646, 0.1653, 0.2011, 0.2317, 0.1732, 0.2101, 0.2923, 0.1897, 0.2011, 0.2317, 0.2351, 0.2535, 0.1525, 0.25, 0.1325, 0.1435, 0.1571, 0.1819, 0.04979, 0.1524, 0.09595, 0.2264, 0.1732, 0.2101, 0.2011, 0.2317, 0.0765, 0.2497, 0.09595, 0.2264, 0.2011, 0.2317, 0.1732, 0.2101, 7.714e-05, 0.2097, 0.1236, 0.183, 7.714e-05, 0.2097, 0.1732, 0.2101, 0.09595, 0.2264, 5.699e-05, 0.2453, 0.09595, 0.2264, 0.0765, 0.2497, 0.7875, 0.1778, 0.7468, 0.1343, 0.8259, 0.1321, 0.7875, 0.1778, 0.8259, 0.1321, 0.9094, 0.1738, 0.6264, 0.1793, 0.616, 0.2466, 0.5725, 0.1822, 0.7529, 0.1787, 0.7875, 0.1778, 0.7918, 0.2342, 0.7918, 0.2342, 0.7875, 0.1778, 0.9094, 0.1738, 0.9056, 0.25, 0.7918, 0.2342, 0.9094, 0.1738, 0.9819, 0.169, 0.9056, 0.25, 0.9094, 0.1738, 0.6633, 0.2658, 0.7096, 0.1766, 0.7252, 0.2372, 0.7252, 0.2372, 0.7096, 0.1766, 0.7529, 0.1787, 0.982, 0.2581, 0.9056, 0.25, 0.9819, 0.169, 0.5221, 0.2693, 0.5221, 0.2177, 0.5746, 0.2343, 0.9849, 0.2283, 0.9854, 0.1792, 0.9884, 0.2253, 0.9854, 0.1792, 0.9849, 0.2283, 0.9824, 0.1771, 0.5221, 0.2177, 0.5279, 0.1119, 0.5725, 0.1822, 0.5793, 0.05237, 0.5225, 0.04338, 0.5228, 0.0002711, 0.6296, 0.1105, 0.5834, 0.1297, 0.5793, 0.05237, 0.6298, 0.02152, 0.5793, 0.05237, 0.5882, 0.0002261, 0.6296, 0.1105, 0.6919, 0.1274, 0.5834, 0.1297, 0.5793, 0.05237, 0.6959, 0.07965, 0.6296, 0.1105, 0.6919, 0.1274, 0.6264, 0.1793, 0.5834, 0.1297, 0.6959, 0.07965, 0.5793, 0.05237, 0.6995, 0.05713, 0.7529, 0.1787, 0.6919, 0.1274, 0.7468, 0.1343, 0.7957, 0.09848, 0.7468, 0.1343, 0.6919, 0.1274, 0.6959, 0.07965, 0.6995, 0.05713, 0.8337, 0.04136, 0.7468, 0.1343, 0.7957, 0.09848, 0.8259, 0.1321, 0.6995, 0.05713, 0.7897, 0.02746, 0.8337, 0.04136, 0.8337, 0.04136, 0.908, 0.07425, 0.7957, 0.09848, 0.9819, 0.04181, 0.8337, 0.04136, 0.93, 0.02019, 0.9819, 0.169, 0.8259, 0.1321, 0.908, 0.07425, 0.9819, 0.169, 0.908, 0.07425, 0.9819, 0.04181, 0.9767, 0.0007546, 0.9818, 0.004887, 0.7904, 0.0, 0.3301, 0.08011, 0.3567, 0.1588, 0.3073, 0.1491, 0.2058, 0.06038, 0.3301, 0.08011, 0.2199, 0.1383, 0.2058, 0.06038, 0.2199, 0.1383, 0.1748, 0.1157, 0.2058, 0.06038, 0.1748, 0.1157, 0.1246, 0.1088, 0.1246, 0.1088, 0.06538, 0.07557, 0.1575, 0.04703, 0.4585, 0.1258, 0.4627, 0.1184, 0.4605, 0.2235, 0.06538, 0.07557, 0.03668, 0.05079, 0.089, 0.0388, 0.4585, 0.1258, 0.4029, 0.04299, 0.4612, 0.04407, 4.136e-05, 0.004777, 0.03668, 0.05079, 7.714e-05, 0.2097, 0.3414, 0.04202, 0.4029, 0.04299, 0.3301, 0.08011, 0.2058, 0.06038, 0.2819, 0.03222, 0.3301, 0.08011, 0.1575, 0.04703, 0.089, 0.0388, 0.2286, 0.02984, 0.3905, 0.02824, 0.3994, 0.0001626, 0.4029, 0.04299, 0.2286, 0.02984, 0.3905, 0.02824, 0.2819, 0.03222, 0.2082, 5.7e-05, 0.089, 0.0388, 0.157, 0.0001276, 0.089, 0.0388, 0.03668, 0.05079, 0.157, 0.0001276, 0.4585, 0.1258, 0.4612, 0.04407, 0.4627, 0.1184, 0.4589, 0.000184, 0.4612, 0.04407, 0.4029, 0.04299, 0.2286, 0.02984, 0.2082, 5.7e-05, 0.3905, 0.02824, 4.136e-05, 0.004777, 0.005327, 0.0007591, 0.03668, 0.05079, 0.522, 0.1073, 0.4612, 0.04407, 0.5225, 0.04338, 0.4589, 0.000184, 0.5228, 0.0002711, 0.4612, 0.04407, 0.9931, 0.232, 1.0, 0.2283, 0.9959, 0.2329, 0.389, 0.717, 0.4012, 0.6494, 0.4039, 0.7269, 0.4039, 0.7269, 0.3137, 0.7519, 0.389, 0.717, 0.2022, 0.7223, 0.2115, 0.6692, 0.3342, 0.6567, 0.2776, 0.6245, 0.2115, 0.6692, 0.1498, 0.6302, 0.3137, 0.7519, 0.1953, 0.7504, 0.2022, 0.7223, 0.1424, 0.6868, 0.2022, 0.7223, 0.1351, 0.7216, 0.1445, 0.7501, 0.1351, 0.7216, 0.2022, 0.7223, 0.1953, 0.7504, 0.1445, 0.7501, 0.2022, 0.7223, 0.1351, 0.7216, 0.0561, 0.7276, 0.1424, 0.6868, 0.1445, 0.7501, 0.0841, 0.7502, 0.0561, 0.7276, 0.06093, 0.6791, 0.05036, 0.641, 0.1277, 0.6655, 0.06093, 0.6791, 0.1424, 0.6868, 0.0561, 0.7276, 0.0561, 0.7276, 0.0001206, 0.7245, 0.06093, 0.6791, 0.0001206, 0.7245, 0.05036, 0.641, 0.06093, 0.6791, 0.5766, 0.6791, 0.5819, 0.6258, 0.6618, 0.6575, 0.8049, 0.6444, 0.8695, 0.6448, 0.7578, 0.6666, 0.8247, 0.7001, 0.8695, 0.6448, 0.9191, 0.6644, 0.5262, 0.5067, 0.5284, 0.547, 0.5187, 0.5432, 0.6618, 0.6575, 0.675, 0.7053, 0.5766, 0.6791, 0.8695, 0.6448, 0.8247, 0.7001, 0.751, 0.6977, 0.5223, 0.687, 0.5685, 0.7303, 0.5233, 0.7579, 0.6755, 0.7527, 0.675, 0.7053, 0.751, 0.6977, 0.8415, 0.7593, 0.7533, 0.7529, 0.8247, 0.7001, 0.8247, 0.7001, 0.9045, 0.7442, 0.8415, 0.7593, 0.5187, 0.5432, 0.5284, 0.547, 0.5191, 0.6114, 0.9921, 0.2343, 0.9985, 0.2383, 0.9936, 0.238, 0.5223, 0.687, 0.5274, 0.6065, 0.5766, 0.6791, 0.5819, 0.6258, 0.5997, 0.5539, 0.6247, 0.6208, 0.6725, 0.5848, 0.5997, 0.5539, 0.6741, 0.5539, 0.6247, 0.6208, 0.6833, 0.645, 0.6618, 0.6575, 0.6754, 0.6179, 0.6833, 0.645, 0.6247, 0.6208, 0.6725, 0.5848, 0.6754, 0.6179, 0.6247, 0.6208, 0.6754, 0.6179, 0.7521, 0.6285, 0.6833, 0.645, 0.6741, 0.5539, 0.7467, 0.5464, 0.6725, 0.5848, 0.7467, 0.5464, 0.6741, 0.5539, 0.7501, 0.5203, 0.7521, 0.6285, 0.8049, 0.6444, 0.7578, 0.6666, 0.8049, 0.6444, 0.7521, 0.6285, 0.8174, 0.6157, 0.8332, 0.5413, 0.7467, 0.5464, 0.7501, 0.5203, 0.7584, 0.4959, 0.8406, 0.499, 0.7501, 0.5203, 0.8695, 0.6448, 0.8174, 0.6157, 0.8755, 0.5637, 0.8114, 0.5707, 0.8755, 0.5637, 0.8174, 0.6157, 0.9051, 0.5462, 0.8114, 0.5707, 0.8332, 0.5413, 0.9051, 0.5462, 0.8332, 0.5413, 0.9264, 0.5042, 0.9191, 0.6644, 0.8695, 0.6448, 0.8991, 0.6241, 0.8991, 0.6241, 0.8755, 0.5637, 0.9391, 0.6092, 0.9051, 0.5462, 0.9264, 0.5042, 0.9821, 0.5369, 0.1498, 0.6302, 0.1277, 0.6655, 0.1053, 0.6321, 0.3857, 0.567, 0.4012, 0.6494, 0.3342, 0.6567, 0.9978, 0.2443, 0.9985, 0.2383, 1.0, 0.244, 0.1053, 0.6321, 0.05036, 0.641, 0.08727, 0.5744, 0.4541, 0.5996, 0.461, 0.5376, 0.466, 0.6222, 0.2715, 0.5767, 0.3342, 0.6567, 0.2776, 0.6245, 0.1321, 0.6078, 0.08727, 0.5744, 0.1531, 0.5672, 0.05036, 0.641, 0.0001206, 0.7245, 0.04733, 0.5501, 0.3342, 0.6567, 0.2715, 0.5767, 0.3857, 0.567, 0.1498, 0.6302, 0.1531, 0.5672, 0.2715, 0.5767, 0.1531, 0.5672, 0.1498, 0.6302, 0.1321, 0.6078, 0.4541, 0.5996, 0.4091, 0.5516, 0.461, 0.5376, 0.2715, 0.5767, 0.2608, 0.5464, 0.3553, 0.5297, 0.09727, 0.5247, 0.1531, 0.5672, 0.08727, 0.5744, 0.1531, 0.5672, 0.2247, 0.5241, 0.2608, 0.5464, 0.09727, 0.5247, 0.2247, 0.5241, 0.1531, 0.5672, 0.4607, 0.7499, 0.4563, 0.6965, 0.466, 0.6222, 0.4562, 0.5032, 0.461, 0.5376, 0.4091, 0.5516, 0.2247, 0.5241, 0.2891, 0.5057, 0.2608, 0.5464, 0.3569, 0.4983, 0.3553, 0.5297, 0.2891, 0.5057, 0.461, 0.5376, 0.5187, 0.5432, 0.5191, 0.6114, 0.5069, 0.4999, 0.5187, 0.5432, 0.4912, 0.5, 0.4755, 0.4999, 0.461, 0.5376, 0.4649, 0.5, 0.4568, 0.8697, 0.3985, 0.8477, 0.4553, 0.8011, 0.3641, 0.8155, 0.3985, 0.8477, 0.3502, 0.8492, 0.4039, 0.7269, 0.3993, 0.7888, 0.3137, 0.7519, 0.2947, 0.8331, 0.3641, 0.8155, 0.3502, 0.8492, 0.2947, 0.8331, 0.3087, 0.874, 0.2034, 0.8225, 0.2034, 0.8225, 0.3087, 0.874, 0.1979, 0.8652, 0.2508, 0.7934, 0.2947, 0.8331, 0.2034, 0.8225, 0.1887, 0.7814, 0.2672, 0.7741, 0.2508, 0.7934, 0.1456, 0.8554, 0.168, 0.8231, 0.1979, 0.8652, 0.0841, 0.7502, 0.1445, 0.7501, 0.1559, 0.7775, 0.7594, 0.8749, 0.6847, 0.8219, 0.8204, 0.8655, 0.7936, 0.8144, 0.8241, 0.8165, 0.8204, 0.8655, 0.8241, 0.8165, 0.8676, 0.8722, 0.8204, 0.8655, 0.7936, 0.8144, 0.8204, 0.8655, 0.6847, 0.8219, 0.7936, 0.8144, 0.6847, 0.8219, 0.6898, 0.7978, 0.6898, 0.7978, 0.6847, 0.8219, 0.5826, 0.8209, 0.5826, 0.8209, 0.5233, 0.7579, 0.5734, 0.7743, 0.7936, 0.8144, 0.6898, 0.7978, 0.7533, 0.7529, 0.7533, 0.7529, 0.8415, 0.7593, 0.7936, 0.8144, 0.9045, 0.7442, 0.982, 0.7561, 0.9224, 0.8176, 0.4563, 0.6965, 0.4607, 0.7499, 0.4553, 0.8011, 0.5237, 0.9489, 0.5279, 0.888, 0.5734, 0.9464, 0.5883, 0.9999, 0.5734, 0.9464, 0.6332, 0.9794, 0.6782, 0.9054, 0.5844, 0.8848, 0.6579, 0.8708, 0.6768, 0.9405, 0.7746, 0.9713, 0.5734, 0.9464, 0.7746, 0.9713, 0.6332, 0.9794, 0.5734, 0.9464, 0.5883, 0.9999, 0.6332, 0.9794, 0.7809, 1.0, 0.6332, 0.9794, 0.7746, 0.9713, 0.7809, 1.0, 0.7989, 0.9477, 0.6782, 0.9054, 0.8144, 0.8843, 0.7594, 0.8749, 0.8204, 0.8655, 0.8144, 0.8843, 0.7746, 0.9713, 0.8061, 0.9784, 0.7809, 1.0, 0.8389, 0.9624, 0.7746, 0.9713, 0.7989, 0.9477, 0.7746, 0.9713, 0.8389, 0.9624, 0.8061, 0.9784, 0.7989, 0.9477, 0.8731, 0.9279, 0.9275, 0.9604, 0.8389, 0.9624, 0.9821, 0.9747, 0.8061, 0.9784, 0.9666, 0.9999, 0.8061, 0.9784, 0.9821, 0.9747, 0.9821, 0.9747, 0.8676, 0.8722, 0.982, 0.7561, 0.98, 0.9984, 0.9666, 0.9999, 0.9821, 0.9747, 0.2947, 0.8331, 0.3502, 0.8492, 0.3087, 0.874, 0.05387, 0.8522, 0.03053, 0.9482, 0.0001098, 0.7849, 0.3502, 0.8492, 0.3985, 0.8477, 0.3972, 0.9032, 0.05387, 0.8522, 0.1456, 0.8554, 0.06574, 0.9276, 0.3502, 0.8492, 0.3972, 0.9032, 0.3087, 0.874, 0.2837, 0.9111, 0.2209, 0.887, 0.3087, 0.874, 0.2837, 0.9111, 0.3087, 0.874, 0.3972, 0.9032, 0.1456, 0.8554, 0.1573, 0.9125, 0.06574, 0.9276, 0.4568, 0.8697, 0.4655, 0.8802, 0.4602, 0.9594, 0.2104, 0.9162, 0.2209, 0.887, 0.2837, 0.9111, 0.4568, 0.8697, 0.4602, 0.9594, 0.3972, 0.9032, 0.2209, 0.887, 0.2104, 0.9162, 0.1979, 0.8652, 0.4607, 0.7499, 0.4568, 0.8697, 0.4553, 0.8011, 0.2104, 0.9162, 0.2413, 0.9355, 0.1628, 0.9375, 0.1573, 0.9125, 0.1628, 0.9375, 0.06574, 0.9276, 0.06574, 0.9276, 0.09148, 0.9599, 0.03053, 0.9482, 0.1663, 0.9793, 0.1602, 0.9516, 0.2301, 0.9726, 0.1602, 0.9516, 0.1663, 0.9793, 0.09148, 0.9599, 0.3949, 0.9727, 0.3997, 0.9513, 0.4007, 0.9999, 0.4579, 0.9999, 0.3997, 0.9513, 0.4602, 0.9594, 0.2301, 0.9726, 0.3136, 0.9758, 0.2063, 1.0, 0.4007, 0.9999, 0.2063, 1.0, 0.3949, 0.9727, 0.4579, 0.9999, 0.4602, 0.9594, 0.5238, 0.9998, 0.4605, 0.2235, 0.5204, 0.267, 0.4612, 0.3022, 0.5225, 0.04338, 0.4612, 0.04407, 0.5228, 0.0002711, 0.522, 0.1073, 0.5201, 0.2206, 0.4627, 0.1184, 0.5201, 0.2206, 0.5204, 0.267, 0.4605, 0.2235, 0.5222, 0.4472, 0.5216, 0.4953, 0.461, 0.4677, 0.5225, 0.3715, 0.5222, 0.4472, 0.4624, 0.3792, 0.5225, 0.3715, 0.4612, 0.3022, 0.5204, 0.267, 0.4541, 0.5996, 0.4012, 0.6494, 0.4091, 0.5516, 0.4039, 0.7269, 0.4012, 0.6494, 0.4563, 0.6965, 0.458, 0.2955, 0.4003, 0.2977, 0.3975, 0.2541, 0.4003, 0.2977, 0.458, 0.2955, 0.3987, 0.3675, 0.5279, 0.888, 0.5844, 0.8848, 0.5734, 0.9464, 0.5844, 0.8848, 0.5279, 0.888, 0.5826, 0.8209, 0.5685, 0.7303, 0.5734, 0.7743, 0.5233, 0.7579, 0.5997, 0.5539, 0.5284, 0.547, 0.5842, 0.5011, 0.5819, 0.6258, 0.5274, 0.6065, 0.5997, 0.5539, 0.5819, 0.6258, 0.5766, 0.6791, 0.5274, 0.6065, 0.5834, 0.1297, 0.5725, 0.1822, 0.5279, 0.1119, 0.5216, 0.4953, 0.5842, 0.5011, 0.5262, 0.5067, 0.5241, 0.3931, 0.5954, 0.3686, 0.5727, 0.4485, 0.5954, 0.3686, 0.5241, 0.3931, 0.5755, 0.3131])
me_plane_003.use_remesh_preserve_volume = False
me_plane_003.use_remesh_preserve_attributes = False
me_plane_003.use_mirror_vertex_groups = False
me_plane_003.update()

# ---- objects
ob_plane_low = bpy.data.objects.new('Plane.low', me_plane_003)

# ---- transforms, parenting, visibility, modifiers, constraints
ob_plane_low.location = (-0.0131, -54.38, 1.741)
ob_plane_low.lineart.crease_threshold = 0.0

# ---- collection membership
col_collection_1.objects.link(ob_plane_low)

# ---- scene / render settings (as saved in the file)
scene.frame_start = 1; scene.frame_end = 250; scene.frame_set(1)
scene.render.engine = 'BLENDER_EEVEE_NEXT'
scene.render.resolution_percentage = 50
scene.render.dither_intensity = 0.0
scene.render.use_bake_selected_to_active = True
scene.cycles.use_denoising = False
scene.cycles.samples = 10
scene.cycles.sampling_pattern = 'TABULATED_SOBOL'
scene.cycles.light_sampling_threshold = 0.0
scene.cycles.use_adaptive_sampling = False
scene.cycles.use_light_tree = False
scene.cycles.blur_glossy = 0.0
scene.cycles.pixel_filter_type = 'GAUSSIAN'
scene.cycles.sample_clamp_indirect = 0.0
scene.view_settings.view_transform = 'Standard'
bpy.context.view_layer.update()

# ---- added for rendering (the .blend has no active camera and no usable light): camera, sun
cam_auto = bpy.data.cameras.new('AutoCamera')
cam_auto.lens = 50.0
cam_auto.sensor_width = 36.0
cam_auto.clip_end = 2624.48
ob_auto_camera = bpy.data.objects.new('AutoCamera', cam_auto)
scene.collection.objects.link(ob_auto_camera)
ob_auto_camera.location = (149.541, -156.438, 123.11)
ob_auto_camera.rotation_euler = (1.09748, -7.21219e-08, 0.694738)
scene.camera = ob_auto_camera
light_auto_sun = bpy.data.lights.new('AutoSun', 'SUN')
light_auto_sun.energy = 3.0
light_auto_sun.angle = 0.0523599
ob_auto_sun = bpy.data.objects.new('AutoSun', light_auto_sun)
scene.collection.objects.link(ob_auto_sun)
ob_auto_sun.rotation_euler = (0.872665, 0.174533, 0.523599)
bpy.context.view_layer.update()
